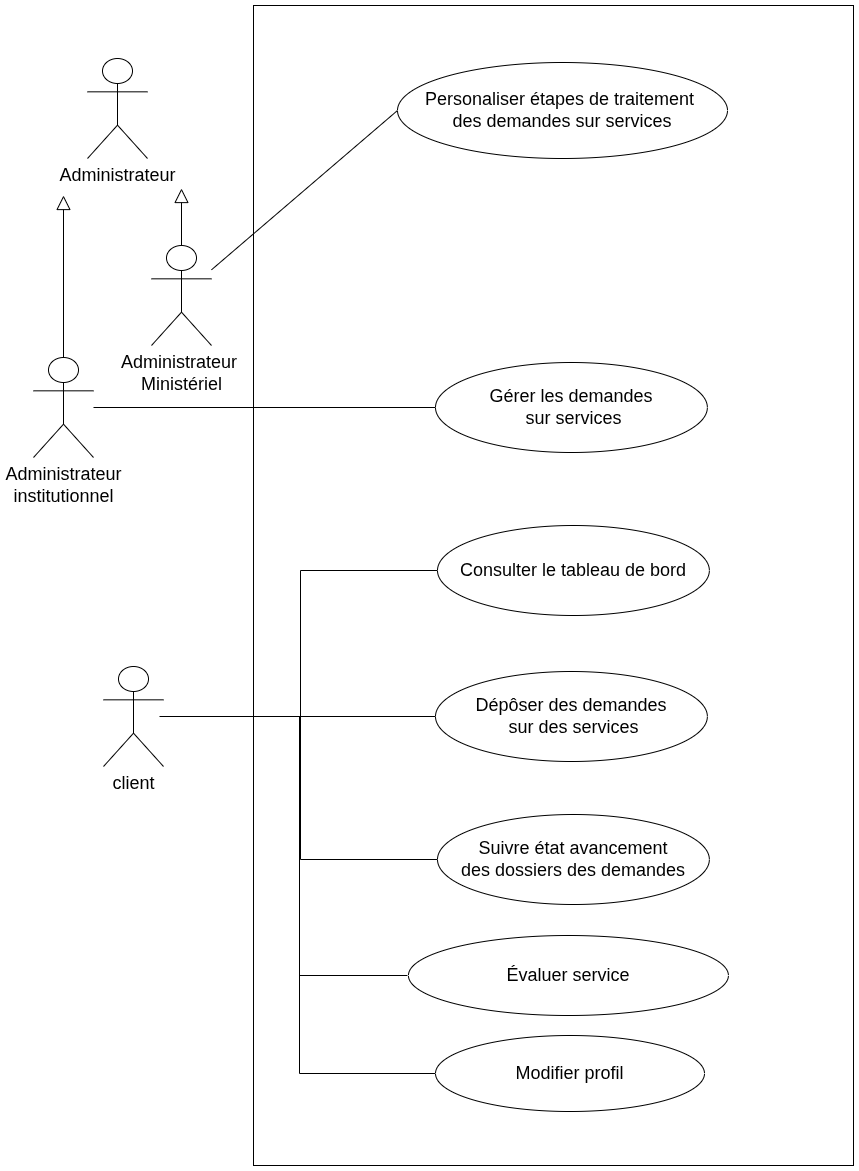

The diagram above was exported from draw.io. Its source (the exported page's mxGraphModel, read from the mxfile embedded in the PNG):
<mxGraphModel dx="1954" dy="2317" grid="1" gridSize="10" guides="1" tooltips="1" connect="1" arrows="1" fold="1" page="1" pageScale="1" pageWidth="827" pageHeight="1169" math="0" shadow="0">
  <root>
    <mxCell id="0" />
    <mxCell id="1" parent="0" />
    <mxCell id="F8b2XFtF5A0u6jBK7py0-5" parent="1" style="rounded=0;whiteSpace=wrap;html=1;" value="" vertex="1">
      <mxGeometry height="1160" width="600" x="270" y="-570" as="geometry" />
    </mxCell>
    <mxCell id="Yqdnyr8WQwLkUuQCRrZu-7" edge="1" parent="1" source="wgF7X52E9DQyifO6VSM0-63" style="edgeStyle=orthogonalEdgeStyle;rounded=0;orthogonalLoop=1;jettySize=auto;html=1;labelBackgroundColor=none;fontColor=default;endArrow=none;endFill=0;" target="lRY_jCKQJ8JtK8Mmyk11-2">
      <mxGeometry relative="1" as="geometry" />
    </mxCell>
    <mxCell id="qS9fZMFOET766nopi8qX-17" edge="1" parent="1" source="wgF7X52E9DQyifO6VSM0-63" style="edgeStyle=orthogonalEdgeStyle;rounded=0;orthogonalLoop=1;jettySize=auto;html=1;entryX=0;entryY=0.5;entryDx=0;entryDy=0;endArrow=none;endFill=0;" target="qS9fZMFOET766nopi8qX-16">
      <mxGeometry relative="1" as="geometry" />
    </mxCell>
    <mxCell id="qS9fZMFOET766nopi8qX-19" edge="1" parent="1" source="wgF7X52E9DQyifO6VSM0-63" style="edgeStyle=orthogonalEdgeStyle;rounded=0;orthogonalLoop=1;jettySize=auto;html=1;entryX=0;entryY=0.5;entryDx=0;entryDy=0;endArrow=none;endFill=0;" target="qS9fZMFOET766nopi8qX-18">
      <mxGeometry relative="1" as="geometry" />
    </mxCell>
    <mxCell id="F8b2XFtF5A0u6jBK7py0-1" edge="1" parent="1" source="wgF7X52E9DQyifO6VSM0-63" style="edgeStyle=orthogonalEdgeStyle;rounded=0;orthogonalLoop=1;jettySize=auto;html=1;entryX=0;entryY=0.5;entryDx=0;entryDy=0;endArrow=none;endFill=0;" target="qS9fZMFOET766nopi8qX-2">
      <mxGeometry relative="1" as="geometry" />
    </mxCell>
    <mxCell id="f1VUYM1Tdw8ucGn1Pm1g-1" edge="1" parent="1" style="edgeStyle=orthogonalEdgeStyle;rounded=0;orthogonalLoop=1;jettySize=auto;html=1;entryX=0;entryY=0.5;entryDx=0;entryDy=0;endArrow=none;endFill=0;">
      <mxGeometry relative="1" as="geometry">
        <Array as="points">
          <mxPoint x="316" y="141" />
          <mxPoint x="316" y="400" />
        </Array>
        <mxPoint x="176.00000000000023" y="141" as="sourcePoint" />
        <mxPoint x="423.92999999999984" y="400" as="targetPoint" />
      </mxGeometry>
    </mxCell>
    <mxCell id="wgF7X52E9DQyifO6VSM0-63" parent="1" style="shape=umlActor;verticalLabelPosition=bottom;verticalAlign=top;html=1;outlineConnect=0;labelBackgroundColor=none;" value="&lt;div&gt;&lt;div&gt;&lt;span style=&quot;font-size: 18px;&quot;&gt;client&lt;/span&gt;&lt;/div&gt;&lt;/div&gt;" vertex="1">
      <mxGeometry height="100" width="60" x="120" y="91" as="geometry" />
    </mxCell>
    <mxCell id="lRY_jCKQJ8JtK8Mmyk11-2" parent="1" style="ellipse;whiteSpace=wrap;html=1;labelBackgroundColor=none;" value="&lt;span style=&quot;font-size: 18px;&quot;&gt;Dépôser&amp;nbsp;&lt;/span&gt;&lt;span style=&quot;font-size: 18px;&quot;&gt;des demandes&lt;/span&gt;&lt;div&gt;&lt;span style=&quot;font-size: 18px;&quot;&gt;&amp;nbsp;sur des services&lt;/span&gt;&lt;/div&gt;" vertex="1">
      <mxGeometry height="90" width="271.87" x="452" y="96" as="geometry" />
    </mxCell>
    <mxCell id="qS9fZMFOET766nopi8qX-2" parent="1" style="ellipse;whiteSpace=wrap;html=1;labelBackgroundColor=none;" value="&lt;span style=&quot;font-size: 18px;&quot;&gt;Suivre état avancement des&amp;nbsp;&lt;/span&gt;&lt;span style=&quot;font-size: 18px;&quot;&gt;dossiers des demandes&lt;/span&gt;" vertex="1">
      <mxGeometry height="90" width="271.87" x="454" y="239" as="geometry" />
    </mxCell>
    <mxCell id="qS9fZMFOET766nopi8qX-5" parent="1" style="ellipse;whiteSpace=wrap;html=1;" value="&lt;font style=&quot;font-size: 18px;&quot;&gt;Évaluer service&lt;/font&gt;" vertex="1">
      <mxGeometry height="80" width="320" x="424.93" y="360" as="geometry" />
    </mxCell>
    <mxCell id="qS9fZMFOET766nopi8qX-16" parent="1" style="ellipse;whiteSpace=wrap;html=1;labelBackgroundColor=none;" value="&lt;span style=&quot;font-size: 18px;&quot;&gt;Consulter le&amp;nbsp;&lt;/span&gt;&lt;span style=&quot;font-size: 18px;&quot;&gt;tableau de bord&lt;/span&gt;" vertex="1">
      <mxGeometry height="90" width="271.87" x="454" y="-50" as="geometry" />
    </mxCell>
    <mxCell id="qS9fZMFOET766nopi8qX-18" parent="1" style="ellipse;whiteSpace=wrap;html=1;labelBackgroundColor=none;" value="&lt;span style=&quot;font-size: 18px;&quot;&gt;Modifier&amp;nbsp;&lt;/span&gt;&lt;span style=&quot;font-size: 18px;&quot;&gt;profil&lt;/span&gt;" vertex="1">
      <mxGeometry height="76" width="269" x="452" y="460" as="geometry" />
    </mxCell>
    <mxCell id="qS9fZMFOET766nopi8qX-32" parent="1" style="shape=umlActor;verticalLabelPosition=bottom;verticalAlign=top;html=1;outlineConnect=0;labelBackgroundColor=none;" value="&lt;div&gt;&lt;div&gt;&lt;span style=&quot;font-size: 18px;&quot;&gt;Administrateur&lt;/span&gt;&lt;/div&gt;&lt;/div&gt;" vertex="1">
      <mxGeometry height="100" width="60" x="104" y="-517" as="geometry" />
    </mxCell>
    <mxCell id="qS9fZMFOET766nopi8qX-33" edge="1" parent="1" source="qS9fZMFOET766nopi8qX-35" style="edgeStyle=orthogonalEdgeStyle;rounded=0;orthogonalLoop=1;jettySize=auto;html=1;endSize=12;endArrow=block;endFill=0;">
      <mxGeometry relative="1" as="geometry">
        <mxPoint x="198" y="-387" as="targetPoint" />
      </mxGeometry>
    </mxCell>
    <mxCell id="F8b2XFtF5A0u6jBK7py0-8" edge="1" parent="1" source="qS9fZMFOET766nopi8qX-35" style="rounded=0;orthogonalLoop=1;jettySize=auto;html=1;entryX=0;entryY=0.5;entryDx=0;entryDy=0;endArrow=none;endFill=0;" target="qS9fZMFOET766nopi8qX-39">
      <mxGeometry relative="1" as="geometry" />
    </mxCell>
    <mxCell id="qS9fZMFOET766nopi8qX-35" parent="1" style="shape=umlActor;verticalLabelPosition=bottom;verticalAlign=top;html=1;outlineConnect=0;labelBackgroundColor=none;" value="&lt;span style=&quot;font-size: 18px;&quot;&gt;Administrateur&amp;nbsp;&lt;/span&gt;&lt;div&gt;&lt;span style=&quot;font-size: 18px;&quot;&gt;Ministériel&lt;/span&gt;&lt;/div&gt;" vertex="1">
      <mxGeometry height="100" width="60" x="168" y="-330" as="geometry" />
    </mxCell>
    <mxCell id="qS9fZMFOET766nopi8qX-37" edge="1" parent="1" source="qS9fZMFOET766nopi8qX-38" style="edgeStyle=orthogonalEdgeStyle;rounded=0;orthogonalLoop=1;jettySize=auto;html=1;entryX=0;entryY=0.5;entryDx=0;entryDy=0;endArrow=none;endFill=0;" target="qS9fZMFOET766nopi8qX-40">
      <mxGeometry relative="1" as="geometry" />
    </mxCell>
    <mxCell id="F8b2XFtF5A0u6jBK7py0-4" edge="1" parent="1" source="qS9fZMFOET766nopi8qX-38" style="edgeStyle=orthogonalEdgeStyle;rounded=0;orthogonalLoop=1;jettySize=auto;html=1;endSize=12;endArrow=block;endFill=0;">
      <mxGeometry relative="1" as="geometry">
        <mxPoint x="80.00000000000023" y="-380" as="targetPoint" />
      </mxGeometry>
    </mxCell>
    <mxCell id="qS9fZMFOET766nopi8qX-38" parent="1" style="shape=umlActor;verticalLabelPosition=bottom;verticalAlign=top;html=1;outlineConnect=0;labelBackgroundColor=none;" value="&lt;div&gt;&lt;div&gt;&lt;span style=&quot;font-size: 18px;&quot;&gt;Administrateur&lt;/span&gt;&lt;/div&gt;&lt;/div&gt;&lt;div&gt;&lt;span style=&quot;font-size: 18px;&quot;&gt;institutionnel&lt;/span&gt;&lt;/div&gt;" vertex="1">
      <mxGeometry height="100" width="60" x="50" y="-218" as="geometry" />
    </mxCell>
    <mxCell id="qS9fZMFOET766nopi8qX-39" parent="1" style="ellipse;whiteSpace=wrap;html=1;labelBackgroundColor=none;" value="&lt;font style=&quot;font-size: 18px;&quot;&gt;Personaliser étapes de traitement&amp;nbsp;&lt;/font&gt;&lt;div style=&quot;font-size: 11px;&quot;&gt;&lt;font style=&quot;font-size: 18px;&quot;&gt;des demandes&amp;nbsp;&lt;/font&gt;&lt;span style=&quot;font-size: 18px; background-color: transparent; color: light-dark(rgb(0, 0, 0), rgb(255, 255, 255));&quot;&gt;sur services&lt;/span&gt;&lt;/div&gt;" vertex="1">
      <mxGeometry height="96" width="330" x="414" y="-513" as="geometry" />
    </mxCell>
    <mxCell id="qS9fZMFOET766nopi8qX-40" parent="1" style="ellipse;whiteSpace=wrap;html=1;labelBackgroundColor=none;" value="&lt;span style=&quot;font-size: 18px;&quot;&gt;Gérer les demandes&lt;/span&gt;&lt;div&gt;&lt;span style=&quot;font-size: 18px;&quot;&gt;&amp;nbsp;sur services&lt;/span&gt;&lt;/div&gt;" vertex="1">
      <mxGeometry height="90" width="271.87" x="452" y="-213" as="geometry" />
    </mxCell>
  </root>
</mxGraphModel>